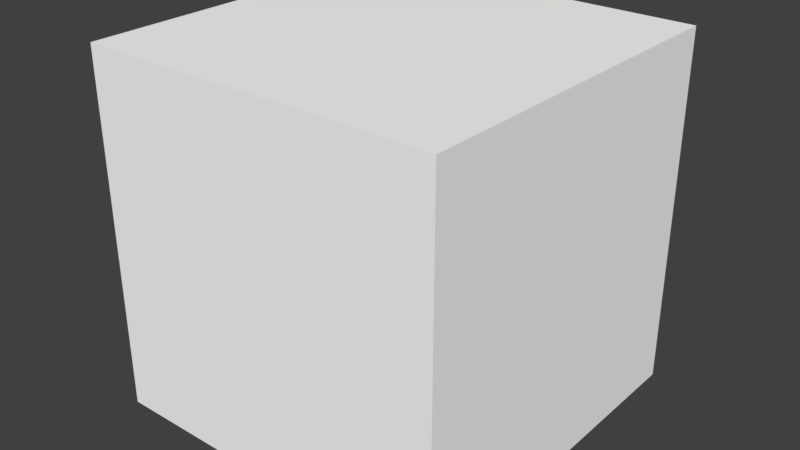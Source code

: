 # Source: ground_desert.blend  (saved by Blender 2.79.0; exported with 4.5.12 LTS)
import bpy
from mathutils import Matrix  # noqa: F401  (used for matrix-valued properties, if any)

bpy.ops.wm.read_factory_settings(use_empty=True)
scene = bpy.context.scene
scene.name = 'Scene'

# ---- collections
col_collection_1 = bpy.data.collections.new('Collection 1'); scene.collection.children.link(col_collection_1)

# ---- materials (node trees are filled in below, after node groups)
mat_grounddesert = bpy.data.materials.new('GroundDesert')
mat_grounddesert.alpha_threshold = 0.0
mat_grounddesert.use_transparent_shadow = False
mat_grounddesert.diffuse_color = (1.0, 1.0, 1.0, 1.0)
mat_grounddesert.roughness = 0.5

# ---- material node trees

# ---- world
world_world = bpy.data.worlds.new('World'); scene.world = world_world
world_world.color = (0.05088, 0.05088, 0.05088)
world_world.use_sun_shadow = False
world_world.sun_shadow_jitter_overblur = 0.0
world_world.cycles.sampling_method = 'MANUAL'

# ---- meshes
me_plane_tex_001 = bpy.data.meshes.new('Plane-tex.001')
me_plane_tex_001.from_pydata([(1.0, 1.0, -1.8), (1.0, -1.0, -2.0), (1.0, 1.0, -2.0), (1.0, -1.0, -1.8), (1.0, 1.0, -0.6), (1.0, -1.0, -1.3), (1.0, 1.0, -1.3), (1.0, -1.0, -0.6), (1.0, 0.8, -2.257e-07), (1.0, 0.2, -0.1), (1.0, 0.8, -0.1), (1.0, 0.2, -1.28e-07), (1.0, 2.341e-07, -0.1), (1.0, 1.0, -0.1), (1.0, -0.2, -0.1), (1.0, -0.6, -0.1), (1.0, 2.503e-07, -9.537e-08), (1.0, -0.8, -0.1), (1.0, -0.2, -6.278e-08), (1.0, -1.0, -0.1), (1.0, -0.6, 2.385e-09), (1.0, -0.8, 3.497e-08), (1.0, 1.0, -2.583e-07), (1.0, -1.0, 6.755e-08), (-1.0, 1.0, -1.8), (-1.0, -1.0, -2.0), (-1.0, 1.0, -2.0), (-1.0, -1.0, -1.8), (-1.0, 1.0, -0.6), (-1.0, -1.0, -1.3), (-1.0, 1.0, -1.3), (-1.0, -1.0, -0.6), (-1.0, 0.8, -2.257e-07), (-1.0, 0.4, -0.1), (-1.0, 0.8, -0.1), (-1.0, 0.4, -1.605e-07), (-1.0, 0.2, -0.1), (-1.0, 1.0, -0.1), (-1.0, 5.921e-08, -0.1), (-1.0, 0.2, -1.28e-07), (-1.0, 7.55e-08, -9.537e-08), (-1.0, -0.2, -0.1), (-1.0, -0.4, -0.1), (-1.0, -0.6, -0.1), (-1.0, -0.2, -6.278e-08), (-1.0, -1.0, 6.755e-08), (-1.0, -0.4, -3.02e-08), (-1.0, -0.6, 2.385e-09), (-1.0, 1.0, -2.583e-07), (-0.8, 0.4, -1.605e-07), (-0.8, 0.8, -2.257e-07), (-0.8, 9.298e-08, -9.537e-08), (-0.8, 0.2, -1.28e-07), (-0.8, -0.4, -3.02e-08), (-0.6, -0.2, -6.278e-08), (-0.6, -0.6, 2.385e-09), (-0.8, -0.6, 2.385e-09), (-0.6, -0.8, 3.497e-08), (-0.4, -0.8, 3.497e-08), (-0.2, -0.6, 2.385e-09), (-0.6, -1.0, 6.755e-08), (6.994e-08, -0.8, 3.497e-08), (-0.4, -1.0, 6.755e-08), (3.497e-08, -0.4, -3.02e-08), (0.2, -1.0, 6.755e-08), (-0.2, -0.4, -3.02e-08), (0.2, -0.8, 3.497e-08), (-0.6, 0.4, -1.605e-07), (-0.4, 0.2, -1.28e-07), (-0.4, 0.6, -1.931e-07), (-0.6, 0.8, -2.257e-07), (-0.4, 0.8, -2.257e-07), (-0.2, 0.8, -2.257e-07), (-5.245e-08, 0.6, -1.931e-07), (-0.4, 1.0, -2.583e-07), (-6.994e-08, 0.8, -2.257e-07), (-0.2, 1.0, -2.583e-07), (-0.8, 1.0, -2.583e-07), (-0.6, 1.0, -2.583e-07), (-0.6, 1.105e-07, -9.537e-08), (-0.4, -0.2, -6.278e-08), (-0.4, 1.28e-07, -9.537e-08), (-0.2, -0.2, -6.278e-08), (-0.4, -0.4, -3.02e-08), (-1.748e-08, 0.2, -1.28e-07), (0.2, 1.804e-07, -9.537e-08), (0.2, 0.2, -1.28e-07), (0.4, 1.979e-07, -9.537e-08), (0.2, 0.4, -1.605e-07), (0.2, -0.2, -6.278e-08), (0.4, 0.2, -1.28e-07), (0.6, -0.2, -6.278e-08), (0.4, 0.6, -1.931e-07), (0.6, 2.154e-07, -9.537e-08), (0.4, 0.4, -1.605e-07), (1.748e-08, -0.2, -6.278e-08), (0.2, -0.4, -3.02e-08), (-8.742e-08, 1.0, -2.583e-07), (0.2, 0.8, -2.257e-07), (0.2, 1.0, -2.583e-07), (0.4, 0.8, -2.257e-07), (0.6, 0.6, -1.931e-07), (0.6, 0.8, -2.257e-07), (0.8, 0.8, -2.257e-07), (0.8, 0.4, -1.605e-07), (0.6, 1.0, -2.583e-07), (0.6, 0.4, -1.605e-07), (0.8, 1.0, -2.583e-07), (0.8, 0.2, -1.28e-07), (0.6, -0.4, -3.02e-08), (0.8, -0.6, 2.385e-09), (0.8, -0.4, -3.02e-08), (0.6, -0.6, 2.385e-09), (0.6, 0.2, -1.28e-07), (0.8, 2.329e-07, -9.537e-08), (0.8, -0.8, 3.497e-08), (0.8, -0.2, -6.278e-08), (-8.742e-08, 1.0, -0.1), (-0.2, 1.0, -0.1), (0.2, 1.0, -0.1), (-0.4, 1.0, -0.1), (0.6, 1.0, -0.1), (-0.6, 1.0, -0.1), (0.8, 1.0, -0.1), (-0.8, 1.0, -0.1), (0.2, -1.0, -0.1), (-0.4, -1.0, -0.1), (-0.6, -1.0, -0.1)], [], [(0, 1, 2), (0, 3, 1), (4, 5, 6), (4, 7, 5), (6, 3, 0), (6, 5, 3), (8, 9, 10), (4, 10, 9), (8, 11, 9), (4, 9, 12), (4, 13, 10), (12, 7, 4), (12, 14, 7), (14, 15, 7), (16, 14, 12), (15, 17, 7), (16, 18, 14), (17, 19, 7), (20, 17, 15), (20, 21, 17), (22, 10, 13), (22, 8, 10), (11, 12, 9), (11, 16, 12), (18, 15, 14), (18, 20, 15), (21, 19, 17), (21, 23, 19), (25, 24, 26), (27, 24, 25), (29, 28, 30), (31, 28, 29), (27, 30, 24), (29, 30, 27), (33, 32, 34), (34, 28, 33), (35, 32, 33), (33, 28, 36), (37, 28, 34), (36, 28, 38), (38, 39, 36), (38, 28, 31), (40, 39, 38), (41, 38, 31), (42, 41, 31), (43, 42, 31), (42, 44, 41), (43, 31, 45), (46, 44, 42), (47, 43, 45), (34, 48, 37), (32, 48, 34), (36, 35, 33), (39, 35, 36), (41, 40, 38), (44, 40, 41), (43, 46, 42), (47, 46, 43), (1, 26, 2), (25, 26, 1), (32, 49, 50), (32, 35, 49), (39, 51, 52), (39, 40, 51), (44, 53, 54), (53, 55, 54), (44, 46, 53), (53, 56, 55), (56, 57, 55), (55, 57, 58), (57, 56, 45), (55, 58, 59), (56, 47, 45), (45, 60, 57), (59, 58, 61), (61, 58, 62), (63, 59, 61), (64, 61, 62), (63, 65, 59), (61, 64, 66), (67, 49, 52), (68, 67, 52), (67, 68, 69), (70, 67, 69), (70, 69, 71), (72, 71, 69), (73, 72, 69), (74, 71, 72), (72, 73, 75), (74, 72, 76), (77, 70, 78), (77, 50, 70), (79, 80, 81), (79, 54, 80), (80, 65, 82), (80, 83, 65), (84, 68, 81), (85, 84, 81), (84, 85, 86), (86, 85, 87), (84, 86, 88), (87, 85, 89), (86, 87, 90), (73, 84, 88), (91, 87, 89), (73, 88, 92), (87, 91, 93), (88, 94, 92), (95, 96, 89), (95, 63, 96), (97, 98, 99), (97, 75, 98), (100, 101, 102), (103, 102, 101), (100, 92, 101), (103, 101, 104), (105, 102, 103), (101, 106, 104), (8, 103, 104), (105, 103, 107), (8, 104, 11), (104, 108, 11), (109, 110, 111), (109, 112, 110), (113, 114, 108), (113, 93, 114), (110, 21, 20), (110, 115, 21), (114, 18, 16), (114, 116, 18), (48, 50, 77), (48, 32, 50), (35, 52, 49), (35, 39, 52), (51, 40, 44), (54, 51, 44), (51, 54, 79), (52, 51, 79), (52, 79, 68), (79, 81, 68), (46, 56, 53), (46, 47, 56), (50, 67, 70), (50, 49, 67), (57, 62, 58), (57, 60, 62), (54, 83, 80), (54, 55, 83), (83, 55, 59), (83, 59, 65), (78, 71, 74), (78, 70, 71), (81, 82, 85), (82, 95, 85), (81, 80, 82), (95, 89, 85), (82, 63, 95), (82, 65, 63), (69, 84, 73), (69, 68, 84), (76, 75, 97), (76, 72, 75), (96, 63, 66), (63, 61, 66), (112, 96, 66), (112, 66, 115), (96, 112, 109), (115, 66, 64), (110, 112, 115), (89, 96, 109), (23, 115, 64), (89, 109, 91), (115, 23, 21), (91, 109, 111), (91, 111, 116), (18, 116, 111), (93, 91, 116), (18, 111, 20), (93, 116, 114), (111, 110, 20), (98, 75, 73), (92, 98, 73), (98, 92, 100), (99, 98, 100), (99, 100, 105), (100, 102, 105), (88, 90, 94), (94, 90, 113), (88, 86, 90), (90, 93, 113), (94, 113, 106), (90, 87, 93), (106, 113, 108), (92, 94, 106), (106, 108, 104), (92, 106, 101), (108, 16, 11), (108, 114, 16), (107, 8, 22), (107, 103, 8), (26, 0, 2), (26, 24, 0), (30, 4, 6), (30, 28, 4), (24, 6, 0), (24, 30, 6), (4, 28, 117), (28, 118, 117), (117, 119, 4), (28, 120, 118), (119, 121, 4), (117, 99, 119), (120, 76, 118), (28, 122, 120), (121, 123, 4), (117, 97, 99), (120, 74, 76), (28, 124, 122), (123, 13, 4), (121, 107, 123), (124, 78, 122), (28, 37, 124), (121, 105, 107), (124, 77, 78), (37, 77, 124), (37, 48, 77), (122, 74, 120), (122, 78, 74), (118, 97, 117), (118, 76, 97), (119, 105, 121), (119, 99, 105), (123, 22, 13), (123, 107, 22), (3, 25, 1), (27, 25, 3), (7, 29, 5), (31, 29, 7), (5, 27, 3), (29, 27, 5), (7, 125, 31), (126, 31, 125), (19, 125, 7), (64, 126, 125), (127, 31, 126), (62, 126, 64), (45, 31, 127), (60, 45, 127), (62, 127, 126), (60, 127, 62), (23, 125, 19), (64, 125, 23)])
_uv = me_plane_tex_001.uv_layers.new(name='Plane-tex-mesh-0-uvs')
_uv.uv.foreach_set('vector', [0.921, 0.9704, 0.9659, 0.9704, 0.921, 0.9031, 0.921, 0.9704, 0.9659, 0.9704, 0.921, 0.9031, 0.6665, 0.967, 0.7114, 0.967, 0.6665, 0.8996, 0.6665, 0.967, 0.7114, 0.967, 0.6665, 0.8996, 0.7941, 0.967, 0.839, 0.967, 0.7941, 0.8996, 0.7941, 0.967, 0.839, 0.967, 0.7941, 0.8996, 0.4158, 0.9687, 0.4607, 0.9687, 0.4158, 0.9014, 0.4158, 0.9687, 0.4607, 0.9687, 0.4158, 0.9014, 0.4158, 0.9687, 0.4607, 0.9687, 0.4158, 0.9014, 0.4158, 0.9687, 0.4607, 0.9687, 0.4158, 0.9014, 0.4158, 0.9687, 0.4607, 0.9687, 0.4158, 0.9014, 0.4158, 0.9687, 0.4607, 0.9687, 0.4158, 0.9014, 0.4158, 0.9687, 0.4607, 0.9687, 0.4158, 0.9014, 0.4158, 0.9687, 0.4607, 0.9687, 0.4158, 0.9014, 0.4158, 0.9687, 0.4607, 0.9687, 0.4158, 0.9014, 0.4158, 0.9687, 0.4607, 0.9687, 0.4158, 0.9014, 0.4158, 0.9687, 0.4607, 0.9687, 0.4158, 0.9014, 0.4158, 0.9687, 0.4607, 0.9687, 0.4158, 0.9014, 0.4158, 0.9687, 0.4607, 0.9687, 0.4158, 0.9014, 0.4158, 0.9687, 0.4607, 0.9687, 0.4158, 0.9014, 0.5435, 0.9663, 0.5884, 0.9663, 0.5435, 0.8989, 0.5435, 0.9663, 0.5884, 0.9663, 0.5435, 0.8989, 0.5435, 0.9663, 0.5884, 0.9663, 0.5435, 0.8989, 0.5435, 0.9663, 0.5884, 0.9663, 0.5435, 0.8989, 0.5435, 0.9663, 0.5884, 0.9663, 0.5435, 0.8989, 0.5435, 0.9663, 0.5884, 0.9663, 0.5435, 0.8989, 0.5435, 0.9663, 0.5884, 0.9663, 0.5435, 0.8989, 0.5435, 0.9663, 0.5884, 0.9663, 0.5435, 0.8989, 0.9659, 0.9704, 0.921, 0.9704, 0.921, 0.9031, 0.9659, 0.9704, 0.921, 0.9704, 0.921, 0.9031, 0.7114, 0.967, 0.6665, 0.967, 0.6665, 0.8996, 0.7114, 0.967, 0.6665, 0.967, 0.6665, 0.8996, 0.839, 0.967, 0.7941, 0.967, 0.7941, 0.8996, 0.839, 0.967, 0.7941, 0.967, 0.7941, 0.8996, 0.4607, 0.9687, 0.4158, 0.9687, 0.4158, 0.9014, 0.4607, 0.9687, 0.4158, 0.9687, 0.4158, 0.9014, 0.4607, 0.9687, 0.4158, 0.9687, 0.4158, 0.9014, 0.4607, 0.9687, 0.4158, 0.9687, 0.4158, 0.9014, 0.4607, 0.9687, 0.4158, 0.9687, 0.4158, 0.9014, 0.4607, 0.9687, 0.4158, 0.9687, 0.4158, 0.9014, 0.4607, 0.9687, 0.4158, 0.9687, 0.4158, 0.9014, 0.4607, 0.9687, 0.4158, 0.9687, 0.4158, 0.9014, 0.4607, 0.9687, 0.4158, 0.9687, 0.4158, 0.9014, 0.4607, 0.9687, 0.4158, 0.9687, 0.4158, 0.9014, 0.4607, 0.9687, 0.4158, 0.9687, 0.4158, 0.9014, 0.4607, 0.9687, 0.4158, 0.9687, 0.4158, 0.9014, 0.4607, 0.9687, 0.4158, 0.9687, 0.4158, 0.9014, 0.4607, 0.9687, 0.4158, 0.9687, 0.4158, 0.9014, 0.4607, 0.9687, 0.4158, 0.9687, 0.4158, 0.9014, 0.4607, 0.9687, 0.4158, 0.9687, 0.4158, 0.9014, 0.5884, 0.9663, 0.5435, 0.9663, 0.5435, 0.8989, 0.5884, 0.9663, 0.5435, 0.9663, 0.5435, 0.8989, 0.5884, 0.9663, 0.5435, 0.9663, 0.5435, 0.8989, 0.5884, 0.9663, 0.5435, 0.9663, 0.5435, 0.8989, 0.5884, 0.9663, 0.5435, 0.9663, 0.5435, 0.8989, 0.5884, 0.9663, 0.5435, 0.9663, 0.5435, 0.8989, 0.5884, 0.9663, 0.5435, 0.9663, 0.5435, 0.8989, 0.5884, 0.9663, 0.5435, 0.9663, 0.5435, 0.8989, 0.9659, 0.9704, 0.921, 0.9704, 0.921, 0.9031, 0.9659, 0.9704, 0.921, 0.9704, 0.921, 0.9031, 0.4158, 0.9687, 0.4607, 0.9687, 0.4158, 0.9014, 0.4158, 0.9687, 0.4607, 0.9687, 0.4158, 0.9014, 0.4158, 0.9687, 0.4607, 0.9687, 0.4158, 0.9014, 0.4158, 0.9687, 0.4607, 0.9687, 0.4158, 0.9014, 0.4158, 0.9687, 0.4607, 0.9687, 0.4158, 0.9014, 0.4158, 0.9687, 0.4607, 0.9687, 0.4158, 0.9014, 0.4158, 0.9687, 0.4607, 0.9687, 0.4158, 0.9014, 0.4158, 0.9687, 0.4607, 0.9687, 0.4158, 0.9014, 0.4158, 0.9687, 0.4607, 0.9687, 0.4158, 0.9014, 0.4158, 0.9687, 0.4607, 0.9687, 0.4158, 0.9014, 0.4158, 0.9687, 0.4607, 0.9687, 0.4158, 0.9014, 0.4158, 0.9687, 0.4607, 0.9687, 0.4158, 0.9014, 0.4158, 0.9687, 0.4607, 0.9687, 0.4158, 0.9014, 0.4158, 0.9687, 0.4607, 0.9687, 0.4158, 0.9014, 0.4158, 0.9687, 0.4607, 0.9687, 0.4158, 0.9014, 0.4158, 0.9687, 0.4607, 0.9687, 0.4158, 0.9014, 0.4158, 0.9687, 0.4607, 0.9687, 0.4158, 0.9014, 0.4158, 0.9687, 0.4607, 0.9687, 0.4158, 0.9014, 0.4158, 0.9687, 0.4607, 0.9687, 0.4158, 0.9014, 0.4158, 0.9687, 0.4607, 0.9687, 0.4158, 0.9014, 0.4158, 0.9687, 0.4607, 0.9687, 0.4158, 0.9014, 0.4158, 0.9687, 0.4607, 0.9687, 0.4158, 0.9014, 0.4158, 0.9687, 0.4607, 0.9687, 0.4158, 0.9014, 0.4158, 0.9687, 0.4607, 0.9687, 0.4158, 0.9014, 0.4158, 0.9687, 0.4607, 0.9687, 0.4158, 0.9014, 0.4158, 0.9687, 0.4607, 0.9687, 0.4158, 0.9014, 0.4158, 0.9687, 0.4607, 0.9687, 0.4158, 0.9014, 0.4158, 0.9687, 0.4607, 0.9687, 0.4158, 0.9014, 0.4158, 0.9687, 0.4607, 0.9687, 0.4158, 0.9014, 0.4158, 0.9687, 0.4607, 0.9687, 0.4158, 0.9014, 0.4158, 0.9687, 0.4607, 0.9687, 0.4158, 0.9014, 0.4158, 0.9687, 0.4607, 0.9687, 0.4158, 0.9014, 0.4158, 0.9687, 0.4607, 0.9687, 0.4158, 0.9014, 0.4158, 0.9687, 0.4607, 0.9687, 0.4158, 0.9014, 0.4158, 0.9687, 0.4607, 0.9687, 0.4158, 0.9014, 0.4158, 0.9687, 0.4607, 0.9687, 0.4158, 0.9014, 0.4158, 0.9687, 0.4607, 0.9687, 0.4158, 0.9014, 0.4158, 0.9687, 0.4607, 0.9687, 0.4158, 0.9014, 0.4158, 0.9687, 0.4607, 0.9687, 0.4158, 0.9014, 0.4158, 0.9687, 0.4607, 0.9687, 0.4158, 0.9014, 0.4158, 0.9687, 0.4607, 0.9687, 0.4158, 0.9014, 0.4158, 0.9687, 0.4607, 0.9687, 0.4158, 0.9014, 0.4158, 0.9687, 0.4607, 0.9687, 0.4158, 0.9014, 0.4158, 0.9687, 0.4607, 0.9687, 0.4158, 0.9014, 0.4158, 0.9687, 0.4607, 0.9687, 0.4158, 0.9014, 0.4158, 0.9687, 0.4607, 0.9687, 0.4158, 0.9014, 0.4158, 0.9687, 0.4607, 0.9687, 0.4158, 0.9014, 0.4158, 0.9687, 0.4607, 0.9687, 0.4158, 0.9014, 0.4158, 0.9687, 0.4607, 0.9687, 0.4158, 0.9014, 0.4158, 0.9687, 0.4607, 0.9687, 0.4158, 0.9014, 0.4158, 0.9687, 0.4607, 0.9687, 0.4158, 0.9014, 0.4158, 0.9687, 0.4607, 0.9687, 0.4158, 0.9014, 0.4158, 0.9687, 0.4607, 0.9687, 0.4158, 0.9014, 0.4158, 0.9687, 0.4607, 0.9687, 0.4158, 0.9014, 0.4158, 0.9687, 0.4607, 0.9687, 0.4158, 0.9014, 0.4158, 0.9687, 0.4607, 0.9687, 0.4158, 0.9014, 0.4158, 0.9687, 0.4607, 0.9687, 0.4158, 0.9014, 0.4158, 0.9687, 0.4607, 0.9687, 0.4158, 0.9014, 0.4158, 0.9687, 0.4607, 0.9687, 0.4158, 0.9014, 0.4158, 0.9687, 0.4607, 0.9687, 0.4158, 0.9014, 0.4158, 0.9687, 0.4607, 0.9687, 0.4158, 0.9014, 0.4158, 0.9687, 0.4607, 0.9687, 0.4158, 0.9014, 0.4158, 0.9687, 0.4607, 0.9687, 0.4158, 0.9014, 0.4158, 0.9687, 0.4607, 0.9687, 0.4158, 0.9014, 0.4158, 0.9687, 0.4607, 0.9687, 0.4158, 0.9014, 0.4158, 0.9687, 0.4607, 0.9687, 0.4158, 0.9014, 0.4158, 0.9687, 0.4607, 0.9687, 0.4158, 0.9014, 0.4158, 0.9687, 0.4607, 0.9687, 0.4158, 0.9014, 0.4158, 0.9687, 0.4607, 0.9687, 0.4158, 0.9014, 0.4158, 0.9687, 0.4607, 0.9687, 0.4158, 0.9014, 0.5435, 0.9663, 0.5884, 0.9663, 0.5435, 0.8989, 0.5435, 0.9663, 0.5884, 0.9663, 0.5435, 0.8989, 0.5435, 0.9663, 0.5884, 0.9663, 0.5435, 0.8989, 0.5435, 0.9663, 0.5884, 0.9663, 0.5435, 0.8989, 0.5435, 0.9663, 0.5884, 0.9663, 0.5435, 0.8989, 0.5435, 0.9663, 0.5884, 0.9663, 0.5435, 0.8989, 0.5435, 0.9663, 0.5884, 0.9663, 0.5435, 0.8989, 0.5435, 0.9663, 0.5884, 0.9663, 0.5435, 0.8989, 0.5435, 0.9663, 0.5884, 0.9663, 0.5435, 0.8989, 0.5435, 0.9663, 0.5884, 0.9663, 0.5435, 0.8989, 0.5435, 0.9663, 0.5884, 0.9663, 0.5435, 0.8989, 0.5435, 0.9663, 0.5884, 0.9663, 0.5435, 0.8989, 0.5435, 0.9663, 0.5884, 0.9663, 0.5435, 0.8989, 0.5435, 0.9663, 0.5884, 0.9663, 0.5435, 0.8989, 0.5435, 0.9663, 0.5884, 0.9663, 0.5435, 0.8989, 0.5435, 0.9663, 0.5884, 0.9663, 0.5435, 0.8989, 0.5435, 0.9663, 0.5884, 0.9663, 0.5435, 0.8989, 0.5435, 0.9663, 0.5884, 0.9663, 0.5435, 0.8989, 0.5435, 0.9663, 0.5884, 0.9663, 0.5435, 0.8989, 0.5435, 0.9663, 0.5884, 0.9663, 0.5435, 0.8989, 0.5435, 0.9663, 0.5884, 0.9663, 0.5435, 0.8989, 0.5435, 0.9663, 0.5884, 0.9663, 0.5435, 0.8989, 0.5435, 0.9663, 0.5884, 0.9663, 0.5435, 0.8989, 0.5435, 0.9663, 0.5884, 0.9663, 0.5435, 0.8989, 0.5435, 0.9663, 0.5884, 0.9663, 0.5435, 0.8989, 0.5435, 0.9663, 0.5884, 0.9663, 0.5435, 0.8989, 0.5435, 0.9663, 0.5884, 0.9663, 0.5435, 0.8989, 0.5435, 0.9663, 0.5884, 0.9663, 0.5435, 0.8989, 0.5435, 0.9663, 0.5884, 0.9663, 0.5435, 0.8989, 0.5435, 0.9663, 0.5884, 0.9663, 0.5435, 0.8989, 0.5435, 0.9663, 0.5884, 0.9663, 0.5435, 0.8989, 0.5435, 0.9663, 0.5884, 0.9663, 0.5435, 0.8989, 0.5435, 0.9663, 0.5884, 0.9663, 0.5435, 0.8989, 0.5435, 0.9663, 0.5884, 0.9663, 0.5435, 0.8989, 0.5435, 0.9663, 0.5884, 0.9663, 0.5435, 0.8989, 0.5435, 0.9663, 0.5884, 0.9663, 0.5435, 0.8989, 0.5435, 0.9663, 0.5884, 0.9663, 0.5435, 0.8989, 0.5435, 0.9663, 0.5884, 0.9663, 0.5435, 0.8989, 0.5435, 0.9663, 0.5884, 0.9663, 0.5435, 0.8989, 0.5435, 0.9663, 0.5884, 0.9663, 0.5435, 0.8989, 0.5435, 0.9663, 0.5884, 0.9663, 0.5435, 0.8989, 0.5435, 0.9663, 0.5884, 0.9663, 0.5435, 0.8989, 0.5435, 0.9663, 0.5884, 0.9663, 0.5435, 0.8989, 0.5435, 0.9663, 0.5884, 0.9663, 0.5435, 0.8989, 0.5435, 0.9663, 0.5884, 0.9663, 0.5435, 0.8989, 0.5435, 0.9663, 0.5884, 0.9663, 0.5435, 0.8989, 0.5435, 0.9663, 0.5884, 0.9663, 0.5435, 0.8989, 0.5435, 0.9663, 0.5884, 0.9663, 0.5435, 0.8989, 0.5435, 0.9663, 0.5884, 0.9663, 0.5435, 0.8989, 0.5435, 0.9663, 0.5884, 0.9663, 0.5435, 0.8989, 0.5435, 0.9663, 0.5884, 0.9663, 0.5435, 0.8989, 0.5435, 0.9663, 0.5884, 0.9663, 0.5435, 0.8989, 0.5435, 0.9663, 0.5884, 0.9663, 0.5435, 0.8989, 0.5435, 0.9663, 0.5884, 0.9663, 0.5435, 0.8989, 0.5435, 0.9663, 0.5884, 0.9663, 0.5435, 0.8989, 0.5435, 0.9663, 0.5884, 0.9663, 0.5435, 0.8989, 0.5435, 0.9663, 0.5884, 0.9663, 0.5435, 0.8989, 0.5435, 0.9663, 0.5884, 0.9663, 0.5435, 0.8989, 0.5435, 0.9663, 0.5884, 0.9663, 0.5435, 0.8989, 0.5435, 0.9663, 0.5884, 0.9663, 0.5435, 0.8989, 0.5435, 0.9663, 0.5884, 0.9663, 0.5435, 0.8989, 0.5435, 0.9663, 0.5884, 0.9663, 0.5435, 0.8989, 0.5435, 0.9663, 0.5884, 0.9663, 0.5435, 0.8989, 0.5435, 0.9663, 0.5884, 0.9663, 0.5435, 0.8989, 0.5435, 0.9663, 0.5884, 0.9663, 0.5435, 0.8989, 0.5435, 0.9663, 0.5884, 0.9663, 0.5435, 0.8989, 0.5435, 0.9663, 0.5884, 0.9663, 0.5435, 0.8989, 0.5435, 0.9663, 0.5884, 0.9663, 0.5435, 0.8989, 0.5435, 0.9663, 0.5884, 0.9663, 0.5435, 0.8989, 0.5435, 0.9663, 0.5884, 0.9663, 0.5435, 0.8989, 0.921, 0.9704, 0.9659, 0.9704, 0.921, 0.9031, 0.921, 0.9704, 0.9659, 0.9704, 0.921, 0.9031, 0.6665, 0.967, 0.7114, 0.967, 0.6665, 0.8996, 0.6665, 0.967, 0.7114, 0.967, 0.6665, 0.8996, 0.7941, 0.967, 0.839, 0.967, 0.7941, 0.8996, 0.7941, 0.967, 0.839, 0.967, 0.7941, 0.8996, 0.4158, 0.9687, 0.4607, 0.9687, 0.4158, 0.9014, 0.4158, 0.9687, 0.4607, 0.9687, 0.4158, 0.9014, 0.4158, 0.9687, 0.4607, 0.9687, 0.4158, 0.9014, 0.4158, 0.9687, 0.4607, 0.9687, 0.4158, 0.9014, 0.4158, 0.9687, 0.4607, 0.9687, 0.4158, 0.9014, 0.4158, 0.9687, 0.4607, 0.9687, 0.4158, 0.9014, 0.4158, 0.9687, 0.4607, 0.9687, 0.4158, 0.9014, 0.4158, 0.9687, 0.4607, 0.9687, 0.4158, 0.9014, 0.4158, 0.9687, 0.4607, 0.9687, 0.4158, 0.9014, 0.4158, 0.9687, 0.4607, 0.9687, 0.4158, 0.9014, 0.4158, 0.9687, 0.4607, 0.9687, 0.4158, 0.9014, 0.4158, 0.9687, 0.4607, 0.9687, 0.4158, 0.9014, 0.4158, 0.9687, 0.4607, 0.9687, 0.4158, 0.9014, 0.4158, 0.9687, 0.4607, 0.9687, 0.4158, 0.9014, 0.4158, 0.9687, 0.4607, 0.9687, 0.4158, 0.9014, 0.4158, 0.9687, 0.4607, 0.9687, 0.4158, 0.9014, 0.4158, 0.9687, 0.4607, 0.9687, 0.4158, 0.9014, 0.4158, 0.9687, 0.4607, 0.9687, 0.4158, 0.9014, 0.5435, 0.9663, 0.5884, 0.9663, 0.5435, 0.8989, 0.5435, 0.9663, 0.5884, 0.9663, 0.5435, 0.8989, 0.5435, 0.9663, 0.5884, 0.9663, 0.5435, 0.8989, 0.5435, 0.9663, 0.5884, 0.9663, 0.5435, 0.8989, 0.5435, 0.9663, 0.5884, 0.9663, 0.5435, 0.8989, 0.5435, 0.9663, 0.5884, 0.9663, 0.5435, 0.8989, 0.5435, 0.9663, 0.5884, 0.9663, 0.5435, 0.8989, 0.5435, 0.9663, 0.5884, 0.9663, 0.5435, 0.8989, 0.5435, 0.9663, 0.5884, 0.9663, 0.5435, 0.8989, 0.5435, 0.9663, 0.5884, 0.9663, 0.5435, 0.8989, 0.9659, 0.9704, 0.921, 0.9704, 0.921, 0.9031, 0.9659, 0.9704, 0.921, 0.9704, 0.921, 0.9031, 0.7114, 0.967, 0.6665, 0.967, 0.6665, 0.8996, 0.7114, 0.967, 0.6665, 0.967, 0.6665, 0.8996, 0.839, 0.967, 0.7941, 0.967, 0.7941, 0.8996, 0.839, 0.967, 0.7941, 0.967, 0.7941, 0.8996, 0.4607, 0.9687, 0.4158, 0.9687, 0.4158, 0.9014, 0.4607, 0.9687, 0.4158, 0.9687, 0.4158, 0.9014, 0.4607, 0.9687, 0.4158, 0.9687, 0.4158, 0.9014, 0.4607, 0.9687, 0.4158, 0.9687, 0.4158, 0.9014, 0.4607, 0.9687, 0.4158, 0.9687, 0.4158, 0.9014, 0.4607, 0.9687, 0.4158, 0.9687, 0.4158, 0.9014, 0.4607, 0.9687, 0.4158, 0.9687, 0.4158, 0.9014, 0.4607, 0.9687, 0.4158, 0.9687, 0.4158, 0.9014, 0.5884, 0.9663, 0.5435, 0.9663, 0.5435, 0.8989, 0.5884, 0.9663, 0.5435, 0.9663, 0.5435, 0.8989, 0.5884, 0.9663, 0.5435, 0.9663, 0.5435, 0.8989, 0.5884, 0.9663, 0.5435, 0.9663, 0.5435, 0.8989])
me_plane_tex_001.materials.append(mat_grounddesert)
me_plane_tex_001.use_remesh_preserve_volume = False
me_plane_tex_001.use_remesh_preserve_attributes = False
me_plane_tex_001.use_mirror_vertex_groups = False
me_plane_tex_001.update()

# ---- objects
ob_ground_desert1 = bpy.data.objects.new('ground_desert1', me_plane_tex_001)

# ---- transforms, parenting, visibility, modifiers, constraints
ob_ground_desert1.location = (0.0, 0.0, 0.0)
ob_ground_desert1.lineart.crease_threshold = 0.0

# ---- collection membership
col_collection_1.objects.link(ob_ground_desert1)

# ---- scene / render settings (as saved in the file)
scene.frame_start = 1; scene.frame_end = 250; scene.frame_set(1)
scene.render.engine = 'BLENDER_EEVEE_NEXT'
scene.render.resolution_percentage = 50
scene.render.dither_intensity = 0.0
scene.cycles.use_denoising = False
scene.cycles.samples = 128
scene.cycles.sampling_pattern = 'TABULATED_SOBOL'
scene.cycles.use_adaptive_sampling = False
scene.cycles.use_light_tree = False
scene.cycles.blur_glossy = 0.0
scene.cycles.sample_clamp_indirect = 0.0
scene.view_settings.view_transform = 'Standard'
bpy.context.view_layer.update()

# ---- added for rendering (the .blend has no active camera and no usable light): camera, sun
cam_auto = bpy.data.cameras.new('AutoCamera')
cam_auto.lens = 50.0
cam_auto.sensor_width = 36.0
cam_auto.clip_end = 1000.0
ob_auto_camera = bpy.data.objects.new('AutoCamera', cam_auto)
scene.collection.objects.link(ob_auto_camera)
ob_auto_camera.location = (3.20507, -3.84609, 1.56406)
ob_auto_camera.rotation_euler = (1.09748, -7.21219e-08, 0.694738)
scene.camera = ob_auto_camera
light_auto_sun = bpy.data.lights.new('AutoSun', 'SUN')
light_auto_sun.energy = 3.0
light_auto_sun.angle = 0.0523599
ob_auto_sun = bpy.data.objects.new('AutoSun', light_auto_sun)
scene.collection.objects.link(ob_auto_sun)
ob_auto_sun.rotation_euler = (0.872665, 0.174533, 0.523599)
bpy.context.view_layer.update()

